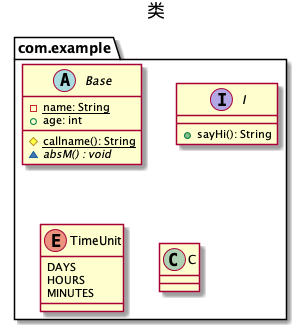

The diagram above was rendered by PlantUML. Its source (embedded in the PNG):
@startuml
title ?

package com.example {
    abstract class Base {
        - {static} name: String
        + age: int

        # {static} callname(): String
        ~ {abstract} absM() : void
    }

    interface I {
        + sayHi(): String
        }

    enum TimeUnit {
        DAYS
        HOURS
        MINUTES
    }

    class C
}
@enduml